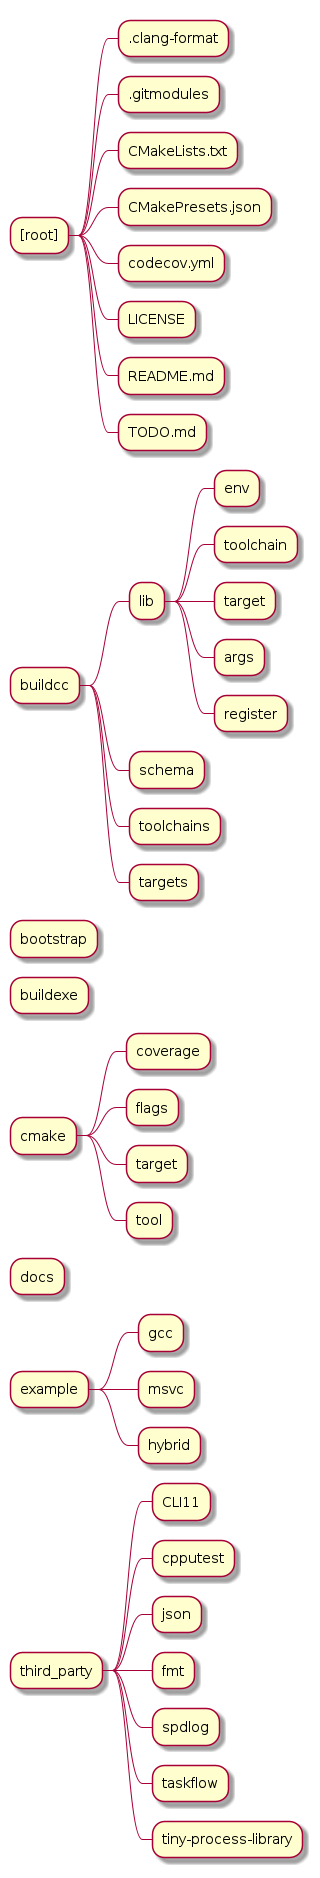

The diagram above was rendered by PlantUML. Its source (embedded in the PNG):
@startmindmap
* [root]
** .clang-format
** .gitmodules
** CMakeLists.txt
** CMakePresets.json
** codecov.yml
** LICENSE
** README.md
** TODO.md
* buildcc
** lib
*** env
*** toolchain
*** target
*** args
*** register
** schema
** toolchains
** targets
* bootstrap
* buildexe
* cmake
** coverage
** flags
** target
** tool
* docs
* example
** gcc
** msvc
** hybrid
* third_party
** CLI11
** cpputest
** json
** fmt
** spdlog
** taskflow
** tiny-process-library
@endmindmap